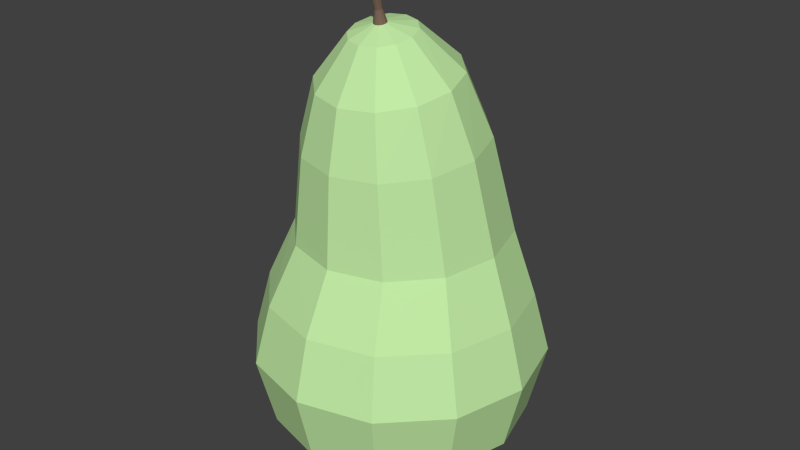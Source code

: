 # Source: pear.blend  (saved by Blender 2.76.0; exported with 4.5.12 LTS)
import bpy
from mathutils import Matrix  # noqa: F401  (used for matrix-valued properties, if any)

bpy.ops.wm.read_factory_settings(use_empty=True)
scene = bpy.context.scene
scene.name = 'Scene'

# ---- collections
col_collection_1 = bpy.data.collections.new('Collection 1'); scene.collection.children.link(col_collection_1)

# ---- materials (node trees are filled in below, after node groups)
mat_pear_brown = bpy.data.materials.new('pear_brown')
mat_pear_brown.alpha_threshold = 0.0
mat_pear_brown.use_transparent_shadow = False
mat_pear_brown.diffuse_color = (0.2079, 0.1351, 0.1015, 1.0)
mat_pear_brown.roughness = 0.5
mat_pear_brown.specular_intensity = 0.0
mat_pear_green = bpy.data.materials.new('pear_green')
mat_pear_green.alpha_threshold = 0.0
mat_pear_green.use_transparent_shadow = False
mat_pear_green.diffuse_color = (0.5399, 0.8276, 0.3788, 1.0)
mat_pear_green.roughness = 0.5
mat_pear_green.specular_intensity = 0.0

# ---- material node trees

# ---- world
world_world = bpy.data.worlds.new('World'); scene.world = world_world
world_world.color = (0.05088, 0.05088, 0.05088)
world_world.use_sun_shadow = False
world_world.sun_shadow_jitter_overblur = 0.0
world_world.cycles.sampling_method = 'MANUAL'
world_world.cycles.sample_map_resolution = 256

# ---- meshes
me_cylinder = bpy.data.meshes.new('Cylinder')
me_cylinder.from_pydata([(2.396e-05, 0.6243, -0.6183), (2.396e-05, 0.3969, 0.7992), (0.3099, 0.5412, -0.6183), (0.2131, 0.3401, 0.793), (0.5368, 0.3144, -0.6183), (0.3691, 0.1851, 0.7761), (0.6198, 0.004483, -0.6183), (0.4261, -0.02672, 0.753), (0.5368, -0.3054, -0.6183), (0.3691, -0.2385, 0.7298), (0.3099, -0.5323, -0.6183), (0.2131, -0.3936, 0.7129), (2.406e-05, -0.6153, -0.6183), (2.402e-05, -0.4503, 0.7067), (-0.3099, -0.5323, -0.6183), (-0.213, -0.3936, 0.7129), (-0.5367, -0.3054, -0.6183), (-0.369, -0.2385, 0.7298), (-0.6198, 0.004482, -0.6183), (-0.4261, -0.02672, 0.753), (-0.5367, 0.3144, -0.6183), (-0.369, 0.1851, 0.7761), (-0.3099, 0.5412, -0.6183), (-0.213, 0.3401, 0.793), (2.396e-05, 0.7062, -0.2814), (0.3509, 0.6122, -0.2814), (0.6077, 0.3553, -0.2814), (0.7018, 0.004483, -0.2814), (0.6077, -0.3464, -0.2814), (0.3509, -0.6032, -0.2814), (2.407e-05, -0.6973, -0.2814), (-0.3508, -0.6032, -0.2814), (-0.6077, -0.3464, -0.2814), (-0.7017, 0.004482, -0.2814), (-0.6077, 0.3553, -0.2814), (-0.3508, 0.6122, -0.2814), (2.396e-05, 0.5333, 0.3256), (0.2531, 0.4655, 0.3226), (0.4384, 0.2804, 0.3143), (0.5063, 0.02754, 0.303), (0.4384, -0.2253, 0.2917), (0.2531, -0.4104, 0.2834), (2.404e-05, -0.4782, 0.2804), (-0.2531, -0.4104, 0.2834), (-0.4384, -0.2253, 0.2917), (-0.5062, 0.02754, 0.303), (-0.4384, 0.2804, 0.3143), (-0.2531, 0.4655, 0.3226), (0.3127, 0.546, 0.002893), (0.5416, 0.3172, 0.002893), (0.6254, 0.004483, 0.002893), (0.5416, -0.3082, 0.002893), (0.3127, -0.5371, 0.002893), (2.406e-05, -0.6209, 0.002893), (-0.3126, -0.5371, 0.002893), (-0.5415, -0.3082, 0.002893), (-0.6253, 0.004482, 0.002893), (-0.5415, 0.3172, 0.002893), (-0.3126, 0.546, 0.002893), (2.396e-05, 0.6298, 0.002893), (2.396e-05, 0.3643, -0.8537), (0.1799, 0.3161, -0.8537), (0.3117, 0.1844, -0.8537), (0.3599, 0.004483, -0.8537), (0.3117, -0.1754, -0.8537), (0.1799, -0.3071, -0.8537), (2.401e-05, -0.3554, -0.8537), (-0.1799, -0.3071, -0.8537), (-0.3116, -0.1754, -0.8537), (-0.3598, 0.004482, -0.8537), (-0.3116, 0.1844, -0.8537), (-0.1799, 0.3161, -0.8537), (2.395e-05, 0.2557, 1.1), (0.1645, 0.2123, 1.092), (0.2849, 0.09387, 1.071), (0.329, -0.06795, 1.043), (0.2849, -0.2298, 1.014), (0.1645, -0.3482, 0.993), (2.4e-05, -0.3916, 0.9854), (-0.1645, -0.3482, 0.993), (-0.2849, -0.2298, 1.014), (-0.3289, -0.06795, 1.043), (-0.2849, 0.09387, 1.071), (-0.1645, 0.2123, 1.092), (2.397e-05, 0.04681, 1.272), (0.0767, 0.02668, 1.268), (0.1328, -0.02829, 1.257), (0.1534, -0.1034, 1.241), (0.1328, -0.1785, 1.226), (0.0767, -0.2335, 1.215), (2.4e-05, -0.2536, 1.211), (-0.07665, -0.2335, 1.215), (-0.1328, -0.1785, 1.226), (-0.1533, -0.1034, 1.241), (-0.1328, -0.02829, 1.257), (-0.07665, 0.02668, 1.268), (2.398e-05, -0.09021, 1.283), (0.01546, -0.09428, 1.283), (0.02676, -0.1054, 1.281), (0.0309, -0.1206, 1.278), (0.02676, -0.1358, 1.275), (0.01546, -0.1469, 1.273), (2.399e-05, -0.151, 1.272), (-0.01541, -0.1469, 1.273), (-0.02672, -0.1358, 1.275), (-0.03085, -0.1206, 1.278), (-0.02672, -0.1054, 1.281), (-0.01541, -0.09428, 1.283), (-0.008968, -0.1159, 1.339), (-0.01555, -0.1223, 1.338), (-0.01796, -0.1312, 1.336), (-0.01555, -0.14, 1.335), (-0.008967, -0.1465, 1.334), (2.395e-05, -0.1489, 1.333), (0.009015, -0.1465, 1.334), (0.0156, -0.14, 1.335), (0.01801, -0.1312, 1.336), (0.0156, -0.1223, 1.338), (0.009015, -0.1159, 1.339), (2.395e-05, -0.1135, 1.34), (2.395e-05, 0.1469, -0.8836), (0.07125, 0.1278, -0.8836), (0.1234, 0.07571, -0.8836), (0.1425, 0.004483, -0.8836), (0.1234, -0.06674, -0.8836), (0.07125, -0.1189, -0.8836), (2.398e-05, -0.138, -0.8836), (-0.0712, -0.1189, -0.8836), (-0.1233, -0.06674, -0.8836), (-0.1424, 0.004483, -0.8836), (-0.1233, 0.07571, -0.8836), (-0.0712, 0.1278, -0.8836), (-0.01628, -0.143, 1.492), (-0.02821, -0.1533, 1.486), (-0.03257, -0.1673, 1.478), (-0.02821, -0.1813, 1.469), (-0.01628, -0.1915, 1.463), (2.357e-05, -0.1953, 1.461), (0.01632, -0.1915, 1.463), (0.02825, -0.1813, 1.469), (0.03262, -0.1673, 1.478), (0.02825, -0.1533, 1.486), (0.01632, -0.143, 1.492), (2.356e-05, -0.1393, 1.494)], [], [(36, 1, 3, 37), (37, 3, 5, 38), (38, 5, 7, 39), (39, 7, 9, 40), (40, 9, 11, 41), (41, 11, 13, 42), (42, 13, 15, 43), (43, 15, 17, 44), (44, 17, 19, 45), (45, 19, 21, 46), (13, 11, 77, 78), (47, 23, 1, 36), (46, 21, 23, 47), (6, 8, 64, 63), (20, 34, 35, 22), (22, 35, 24, 0), (18, 33, 34, 20), (16, 32, 33, 18), (14, 31, 32, 16), (12, 30, 31, 14), (10, 29, 30, 12), (8, 28, 29, 10), (6, 27, 28, 8), (4, 26, 27, 6), (2, 25, 26, 4), (0, 24, 25, 2), (57, 46, 47, 58), (58, 47, 36, 59), (56, 45, 46, 57), (55, 44, 45, 56), (54, 43, 44, 55), (53, 42, 43, 54), (52, 41, 42, 53), (51, 40, 41, 52), (50, 39, 40, 51), (49, 38, 39, 50), (48, 37, 38, 49), (59, 36, 37, 48), (24, 59, 48, 25), (25, 48, 49, 26), (26, 49, 50, 27), (27, 50, 51, 28), (28, 51, 52, 29), (29, 52, 53, 30), (30, 53, 54, 31), (31, 54, 55, 32), (32, 55, 56, 33), (33, 56, 57, 34), (35, 58, 59, 24), (34, 57, 58, 35), (64, 65, 125, 124), (22, 0, 60, 71), (0, 2, 61, 60), (4, 6, 63, 62), (20, 22, 71, 70), (2, 4, 62, 61), (18, 20, 70, 69), (16, 18, 69, 68), (14, 16, 68, 67), (12, 14, 67, 66), (10, 12, 66, 65), (8, 10, 65, 64), (77, 76, 88, 89), (11, 9, 76, 77), (9, 7, 75, 76), (1, 23, 83, 72), (3, 1, 72, 73), (7, 5, 74, 75), (23, 21, 82, 83), (5, 3, 73, 74), (21, 19, 81, 82), (19, 17, 80, 81), (17, 15, 79, 80), (15, 13, 78, 79), (92, 91, 103, 104), (72, 83, 95, 84), (74, 73, 85, 86), (81, 80, 92, 93), (78, 77, 89, 90), (75, 74, 86, 87), (82, 81, 93, 94), (79, 78, 90, 91), (76, 75, 87, 88), (83, 82, 94, 95), (73, 72, 84, 85), (80, 79, 91, 92), (100, 99, 116, 115), (89, 88, 100, 101), (84, 95, 107, 96), (86, 85, 97, 98), (93, 92, 104, 105), (90, 89, 101, 102), (87, 86, 98, 99), (94, 93, 105, 106), (91, 90, 102, 103), (88, 87, 99, 100), (95, 94, 106, 107), (85, 84, 96, 97), (107, 106, 109, 108), (101, 100, 115, 114), (105, 104, 111, 110), (106, 105, 110, 109), (103, 102, 113, 112), (104, 103, 112, 111), (98, 97, 118, 117), (99, 98, 117, 116), (116, 117, 141, 140), (96, 107, 108, 119), (102, 101, 114, 113), (97, 96, 119, 118), (120, 121, 122, 123, 124, 125, 126, 127, 128, 129, 130, 131), (71, 60, 120, 131), (61, 62, 122, 121), (68, 69, 129, 128), (65, 66, 126, 125), (62, 63, 123, 122), (69, 70, 130, 129), (66, 67, 127, 126), (63, 64, 124, 123), (70, 71, 131, 130), (60, 61, 121, 120), (67, 68, 128, 127), (142, 143, 132, 133, 134, 135, 136, 137, 138, 139, 140, 141), (119, 108, 132, 143), (110, 111, 135, 134), (111, 112, 136, 135), (109, 110, 134, 133), (118, 119, 143, 142), (112, 113, 137, 136), (113, 114, 138, 137), (114, 115, 139, 138), (117, 118, 142, 141), (108, 109, 133, 132), (115, 116, 140, 139)])
me_cylinder.polygons.foreach_set('material_index', [1, 1, 1, 1, 1, 1, 1, 1, 1, 1, 1, 1, 1, 1, 1, 1, 1, 1, 1, 1, 1, 1, 1, 1, 1, 1, 1, 1, 1, 1, 1, 1, 1, 1, 1, 1, 1, 1, 1, 1, 1, 1, 1, 1, 1, 1, 1, 1, 1, 1, 1, 1, 1, 1, 1, 1, 1, 1, 1, 1, 1, 1, 1, 1, 1, 1, 1, 1, 1, 1, 1, 1, 1, 1, 1, 1, 1, 1, 1, 1, 1, 1, 1, 1, 1, 1, 0, 1, 1, 1, 1, 1, 1, 1, 1, 1, 1, 1, 0, 0, 0, 0, 0, 0, 0, 0, 0, 0, 0, 0, 1, 1, 1, 1, 1, 1, 1, 1, 1, 1, 1, 1, 0, 0, 0, 0, 0, 0, 0, 0, 0, 0, 0, 0])
me_cylinder.materials.append(mat_pear_brown)
me_cylinder.materials.append(mat_pear_green)
me_cylinder.use_remesh_preserve_volume = False
me_cylinder.use_remesh_preserve_attributes = False
me_cylinder.use_mirror_vertex_groups = False
me_cylinder.update()

# ---- objects
ob_cylinder = bpy.data.objects.new('Cylinder', me_cylinder)

# ---- transforms, parenting, visibility, modifiers, constraints
ob_cylinder.location = (0.0, 0.0, 0.0)
ob_cylinder.lineart.crease_threshold = 0.0

# ---- collection membership
col_collection_1.objects.link(ob_cylinder)

# ---- scene / render settings (as saved in the file)
scene.frame_start = 1; scene.frame_end = 250; scene.frame_set(1)
scene.render.engine = 'BLENDER_EEVEE_NEXT'
scene.render.resolution_percentage = 50
scene.render.dither_intensity = 0.0
scene.cycles.use_denoising = False
scene.cycles.samples = 10
scene.cycles.sampling_pattern = 'TABULATED_SOBOL'
scene.cycles.light_sampling_threshold = 0.0
scene.cycles.use_adaptive_sampling = False
scene.cycles.use_light_tree = False
scene.cycles.blur_glossy = 0.0
scene.cycles.pixel_filter_type = 'GAUSSIAN'
scene.cycles.sample_clamp_indirect = 0.0
scene.view_settings.view_transform = 'Standard'
bpy.context.view_layer.update()

# ---- added for rendering (the .blend has no active camera and no usable light): camera, sun
cam_auto = bpy.data.cameras.new('AutoCamera')
cam_auto.lens = 50.0
cam_auto.sensor_width = 36.0
cam_auto.clip_end = 1000.0
ob_auto_camera = bpy.data.objects.new('AutoCamera', cam_auto)
scene.collection.objects.link(ob_auto_camera)
ob_auto_camera.location = (2.86582, -3.43447, 2.59797)
ob_auto_camera.rotation_euler = (1.09748, -7.21219e-08, 0.694738)
scene.camera = ob_auto_camera
light_auto_sun = bpy.data.lights.new('AutoSun', 'SUN')
light_auto_sun.energy = 3.0
light_auto_sun.angle = 0.0523599
ob_auto_sun = bpy.data.objects.new('AutoSun', light_auto_sun)
scene.collection.objects.link(ob_auto_sun)
ob_auto_sun.rotation_euler = (0.872665, 0.174533, 0.523599)
bpy.context.view_layer.update()
